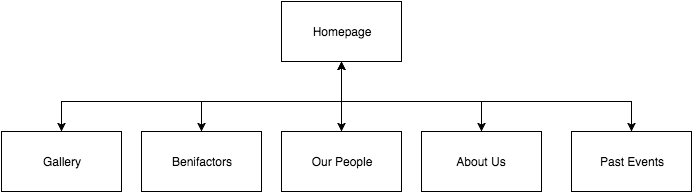

The diagram above was exported from draw.io. Its source (the exported page's mxGraphModel, read from the mxfile embedded in the PNG):
<mxGraphModel dx="794" dy="553" grid="1" gridSize="10" guides="1" tooltips="1" connect="1" arrows="1" fold="1" page="1" pageScale="1" pageWidth="826" pageHeight="1169" background="#ffffff" math="0" shadow="0">
  <root>
    <mxCell id="0" />
    <mxCell id="1" parent="0" />
    <mxCell id="6776be5ba69f3104-1" value="Homepage" style="whiteSpace=wrap;html=1;" vertex="1" parent="1">
      <mxGeometry x="360" y="40" width="120" height="60" as="geometry" />
    </mxCell>
    <mxCell id="6776be5ba69f3104-3" value="Gallery" style="whiteSpace=wrap;html=1;" vertex="1" parent="1">
      <mxGeometry x="80" y="170" width="120" height="60" as="geometry" />
    </mxCell>
    <mxCell id="6776be5ba69f3104-4" value="Benifactors" style="whiteSpace=wrap;html=1;" vertex="1" parent="1">
      <mxGeometry x="220" y="170" width="120" height="60" as="geometry" />
    </mxCell>
    <mxCell id="6776be5ba69f3104-5" value="Our People" style="whiteSpace=wrap;html=1;" vertex="1" parent="1">
      <mxGeometry x="360" y="170" width="120" height="60" as="geometry" />
    </mxCell>
    <mxCell id="6776be5ba69f3104-6" value="About Us" style="whiteSpace=wrap;html=1;" vertex="1" parent="1">
      <mxGeometry x="500" y="170" width="120" height="60" as="geometry" />
    </mxCell>
    <mxCell id="6776be5ba69f3104-12" style="edgeStyle=orthogonalEdgeStyle;rounded=0;html=1;exitX=0.5;exitY=0;entryX=0.5;entryY=1;jettySize=auto;orthogonalLoop=1;startArrow=classic;startFill=1;" edge="1" parent="1" source="6776be5ba69f3104-4" target="6776be5ba69f3104-1">
      <mxGeometry relative="1" as="geometry">
        <Array as="points">
          <mxPoint x="280" y="140" />
          <mxPoint x="420" y="140" />
        </Array>
      </mxGeometry>
    </mxCell>
    <mxCell id="6776be5ba69f3104-13" style="edgeStyle=orthogonalEdgeStyle;rounded=0;html=1;exitX=0.5;exitY=0;jettySize=auto;orthogonalLoop=1;startArrow=classic;startFill=1;" edge="1" parent="1" source="6776be5ba69f3104-5">
      <mxGeometry relative="1" as="geometry">
        <mxPoint x="420" y="100" as="targetPoint" />
        <Array as="points">
          <mxPoint x="420" y="160" />
          <mxPoint x="420" y="160" />
        </Array>
      </mxGeometry>
    </mxCell>
    <mxCell id="6776be5ba69f3104-16" style="edgeStyle=orthogonalEdgeStyle;rounded=0;html=1;exitX=0.5;exitY=1;entryX=0.5;entryY=0;jettySize=auto;orthogonalLoop=1;" edge="1" parent="1" source="6776be5ba69f3104-1" target="6776be5ba69f3104-3">
      <mxGeometry relative="1" as="geometry">
        <Array as="points">
          <mxPoint x="420" y="140" />
          <mxPoint x="140" y="140" />
        </Array>
      </mxGeometry>
    </mxCell>
    <mxCell id="6776be5ba69f3104-20" style="edgeStyle=orthogonalEdgeStyle;rounded=0;html=1;exitX=0.5;exitY=1;entryX=0.5;entryY=0;jettySize=auto;orthogonalLoop=1;" edge="1" parent="1" source="6776be5ba69f3104-1" target="6776be5ba69f3104-6">
      <mxGeometry relative="1" as="geometry">
        <Array as="points">
          <mxPoint x="420" y="140" />
          <mxPoint x="560" y="140" />
        </Array>
      </mxGeometry>
    </mxCell>
    <mxCell id="1c759128f4180f1b-1" value="Past Events" style="whiteSpace=wrap;html=1;" vertex="1" parent="1">
      <mxGeometry x="650" y="170" width="120" height="60" as="geometry" />
    </mxCell>
    <mxCell id="1c759128f4180f1b-2" style="edgeStyle=orthogonalEdgeStyle;rounded=0;html=1;exitX=0.5;exitY=1;jettySize=auto;orthogonalLoop=1;" edge="1" parent="1" source="6776be5ba69f3104-1" target="1c759128f4180f1b-1">
      <mxGeometry relative="1" as="geometry">
        <Array as="points">
          <mxPoint x="420" y="140" />
          <mxPoint x="710" y="140" />
        </Array>
      </mxGeometry>
    </mxCell>
  </root>
</mxGraphModel>